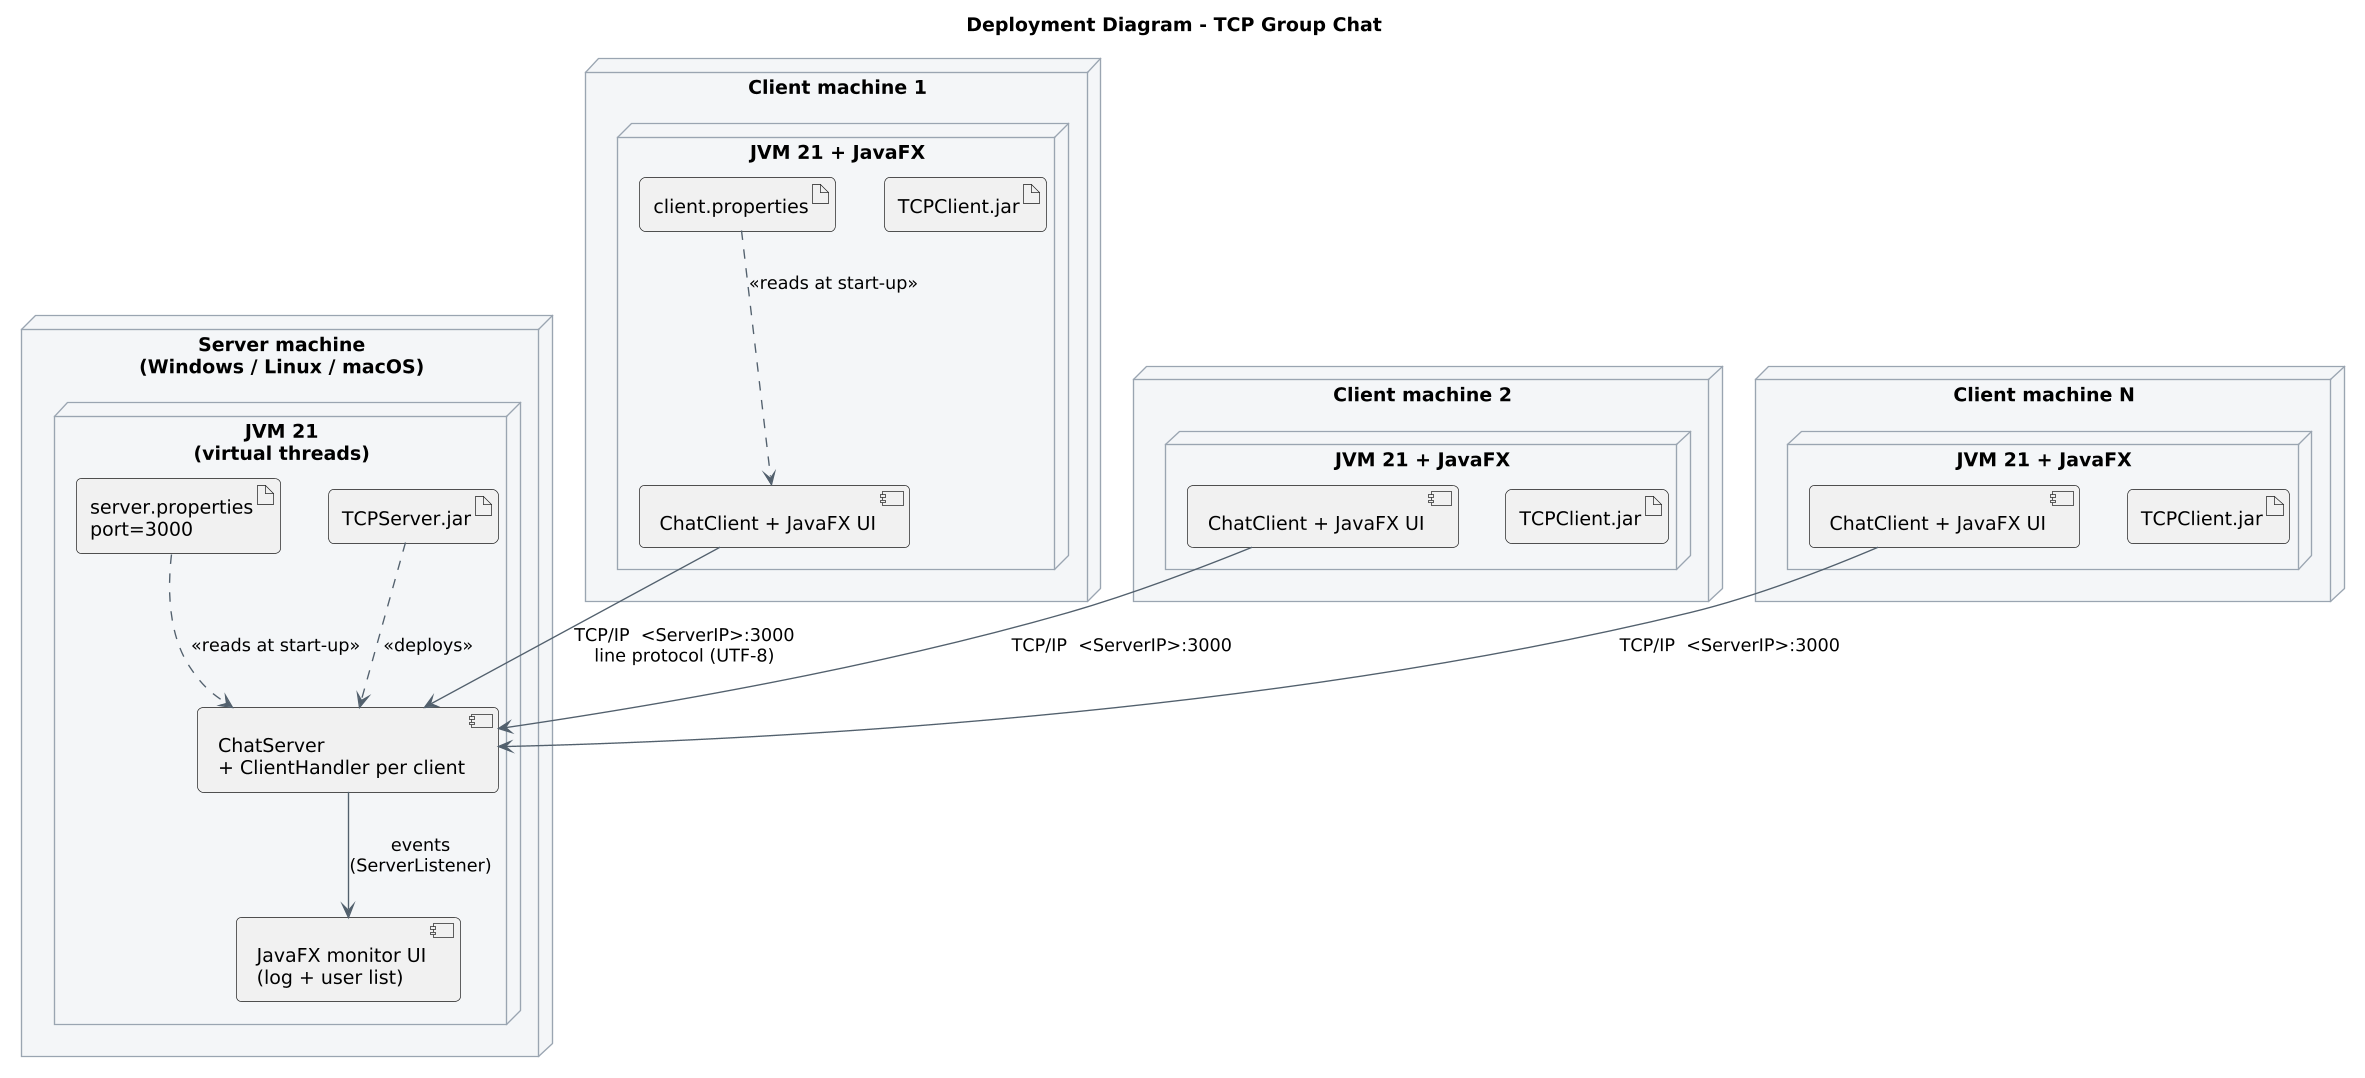

The diagram above was rendered by PlantUML. Its source (embedded in the PNG):
@startuml deployment-diagram
title Deployment Diagram - TCP Group Chat
skinparam shadowing false
skinparam defaultFontName Helvetica
skinparam classAttributeIconSize 0
skinparam roundcorner 8
skinparam ArrowColor #52606d
skinparam ClassBorderColor #52606d
skinparam ClassBackgroundColor #FFFFFF
skinparam PackageBorderColor #9aa5b1
skinparam dpi 130
skinparam nodeBackgroundColor #F4F6F8

node "Server machine\n(Windows / Linux / macOS)" as srvnode {
  node "JVM 21\n(virtual threads)" as srvjvm {
    artifact "TCPServer.jar" as srvjar
    artifact "server.properties\nport=3000" as srvcfg
    component "ChatServer\n+ ClientHandler per client" as chatserver
    component "JavaFX monitor UI\n(log + user list)" as srvui
  }
}

node "Client machine 1" as c1 {
  node "JVM 21 + JavaFX" as c1jvm {
    artifact "TCPClient.jar" as c1jar
    artifact "client.properties" as c1cfg
    component "ChatClient + JavaFX UI" as c1app
  }
}

node "Client machine 2" as c2 {
  node "JVM 21 + JavaFX" as c2jvm {
    artifact "TCPClient.jar" as c2jar
    component "ChatClient + JavaFX UI" as c2app
  }
}

node "Client machine N" as cn {
  node "JVM 21 + JavaFX" as cnjvm {
    artifact "TCPClient.jar" as cnjar
    component "ChatClient + JavaFX UI" as cnapp
  }
}

c1app -down-> chatserver : "TCP/IP  <ServerIP>:3000\nline protocol (UTF-8)"
c2app -down-> chatserver : "TCP/IP  <ServerIP>:3000"
cnapp -down-> chatserver : "TCP/IP  <ServerIP>:3000"

srvjar ..> chatserver : <<deploys>>
srvcfg ..> chatserver : <<reads at start-up>>
c1cfg ..> c1app : <<reads at start-up>>
chatserver --> srvui : events\n(ServerListener)
@enduml